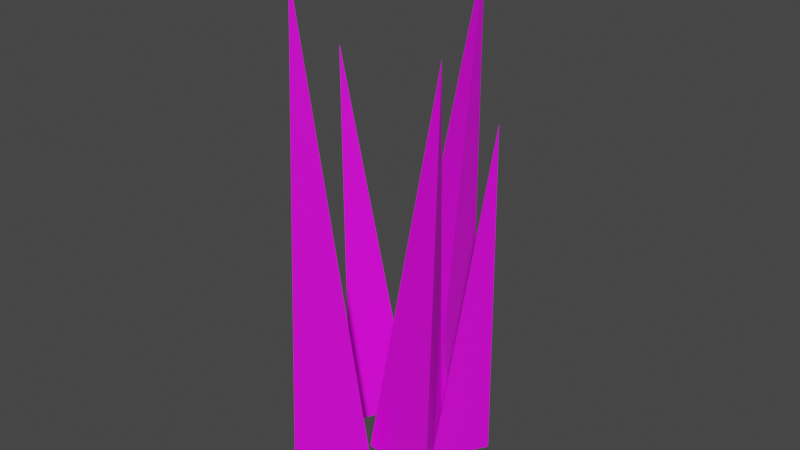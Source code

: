 # Source: Grass.blend  (saved by Blender 2.81.16; exported with 4.5.12 LTS)
import bpy
from mathutils import Matrix  # noqa: F401  (used for matrix-valued properties, if any)

bpy.ops.wm.read_factory_settings(use_empty=True)
scene = bpy.context.scene
scene.name = 'Scene'

# ---- collections
col_collection = bpy.data.collections.new('Collection'); scene.collection.children.link(col_collection)

# ---- images (referenced by path relative to the original .blend; pixels are not part of the script)
import os
ASSET_DIR = os.environ.get("B2B_ASSET_DIR", "")  # directory of the original .blend (textures are referenced by path, not embedded)
HERE = os.path.dirname(os.path.abspath(__file__))  # packed textures are extracted next to this script under _unpacked/

def load_image(name, relpath, width, height, colorspace="sRGB"):
    """Load a texture the original file referenced (path relative to the .blend, or extracted next to this script)."""
    p = next((c for c in (os.path.join(HERE, relpath), os.path.join(ASSET_DIR, relpath)) if relpath and os.path.exists(c)), "")
    if p:
        img = bpy.data.images.load(p, check_existing=True)
        img.name = name
    else:  # same state as the original file: an image datablock whose file is absent (Cycles renders it pink)
        img = bpy.data.images.new(name, width, height)
        img.source = "FILE"
        img.filepath = "//" + (relpath or name)
    img.colorspace_settings.name = colorspace
    return img
img_colorpalette_png = load_image('ColorPalette.png', 'ColorPalette.png', 1024, 1024, 'sRGB')

# ---- materials (node trees are filled in below, after node groups)
mat_material_001 = bpy.data.materials.new('Material.001')
mat_material_001.use_transparent_shadow = False

# ---- material node trees
mat_material_001.use_nodes = True; mat_material_001.node_tree.nodes.clear()
_N = mat_material_001.node_tree.nodes; _L = mat_material_001.node_tree.links
n0 = _N.new('ShaderNodeOutputMaterial'); n0.name = 'Material Output'; n0.location = (300, 300)
n1 = _N.new('ShaderNodeBsdfPrincipled'); n1.name = 'Principled BSDF'; n1.location = (10, 300)
n1.distribution = 'GGX'
n1.subsurface_method = 'BURLEY'
n1.inputs[3].default_value = 1.45
n1.inputs[27].default_value = (0.0, 0.0, 0.0, 1.0)
n1.inputs[28].default_value = 1.0
n2 = _N.new('ShaderNodeTexImage'); n2.name = 'Image Texture'; n2.location = (-300, 227)
n2.image = img_colorpalette_png
_L.new(n1.outputs[0], n0.inputs[0])
_L.new(n2.outputs[0], n1.inputs[0])
n0.is_active_output = True

# ---- world
world_world = bpy.data.worlds.new('World'); scene.world = world_world
world_world.use_nodes = True; world_world.node_tree.nodes.clear()
_N = world_world.node_tree.nodes; _L = world_world.node_tree.links
n0 = _N.new('ShaderNodeOutputWorld'); n0.name = 'World Output'; n0.location = (300, 300)
n1 = _N.new('ShaderNodeBackground'); n1.name = 'Background'; n1.location = (10, 300)
n1.inputs[0].default_value = (0.05088, 0.05088, 0.05088, 1.0)
_L.new(n1.outputs[0], n0.inputs[0])
n0.is_active_output = True
world_world.color = (0.05088, 0.05088, 0.05088)
world_world.use_sun_shadow = False
world_world.sun_shadow_jitter_overblur = 0.0

# ---- meshes
me_cone_003 = bpy.data.meshes.new('Cone.003')
me_cone_003.from_pydata([(-0.04144, 0.007563, -0.01436), (-0.013, -0.0417, -0.01436), (-0.06989, -0.0417, -0.01436), (-0.04144, -0.02528, 0.05133), (0.02987, 0.04491, -0.01635), (0.01885, -0.01032, -0.01478), (-0.02365, 0.02749, -0.01472), (0.04606, 0.0608, 0.0495), (-0.04476, -0.0004987, -0.01438), (-0.05501, 0.04424, -0.01495), (-0.01108, 0.03079, -0.01456), (-0.04427, 0.04056, 0.03835), (0.02169, 0.003023, -0.01394), (0.02665, -0.04724, -0.01484), (-0.0191, -0.02691, -0.01324), (0.0518, -0.04639, 0.0438), (0.01683, 0.01475, -0.01337), (0.05579, 0.001123, -0.01467), (0.02454, -0.02628, -0.01379), (0.07157, -0.00893, 0.0337)], [], [(0, 3, 1), (1, 3, 2), (2, 3, 0), (0, 1, 2), (4, 7, 5), (5, 7, 6), (6, 7, 4), (4, 5, 6), (8, 11, 9), (9, 11, 10), (10, 11, 8), (8, 9, 10), (12, 15, 13), (13, 15, 14), (14, 15, 12), (12, 13, 14), (16, 19, 17), (17, 19, 18), (18, 19, 16), (16, 17, 18)])
_uv = me_cone_003.uv_layers.new(name='UVMap')
_uv.uv.foreach_set('vector', [0.6594, 0.7522, 0.6594, 0.7522, 0.6594, 0.7522, 0.6594, 0.7522, 0.6594, 0.7522, 0.6594, 0.7522, 0.6594, 0.7522, 0.6594, 0.7522, 0.6594, 0.7522, 0.6594, 0.7522, 0.6594, 0.7522, 0.6594, 0.7522, 0.6594, 0.7522, 0.6594, 0.7522, 0.6594, 0.7522, 0.6594, 0.7522, 0.6594, 0.7522, 0.6594, 0.7522, 0.6594, 0.7522, 0.6594, 0.7522, 0.6594, 0.7522, 0.6594, 0.7522, 0.6594, 0.7522, 0.6594, 0.7522, 0.6594, 0.7522, 0.6594, 0.7522, 0.6594, 0.7522, 0.6594, 0.7522, 0.6594, 0.7522, 0.6594, 0.7522, 0.6594, 0.7522, 0.6594, 0.7522, 0.6594, 0.7522, 0.6594, 0.7522, 0.6594, 0.7522, 0.6594, 0.7522, 0.6594, 0.7522, 0.6594, 0.7522, 0.6594, 0.7522, 0.6594, 0.7522, 0.6594, 0.7522, 0.6594, 0.7522, 0.6594, 0.7522, 0.6594, 0.7522, 0.6594, 0.7522, 0.6594, 0.7522, 0.6594, 0.7522, 0.6594, 0.7522, 0.6594, 0.7522, 0.6594, 0.7522, 0.6594, 0.7522, 0.6594, 0.7522, 0.6594, 0.7522, 0.6594, 0.7522, 0.6594, 0.7522, 0.6594, 0.7522, 0.6594, 0.7522, 0.6594, 0.7522, 0.6594, 0.7522, 0.6594, 0.7522])
me_cone_003.materials.append(mat_material_001)
me_cone_003.use_remesh_fix_poles = True
me_cone_003.use_remesh_preserve_attributes = False
me_cone_003.use_mirror_vertex_groups = False
me_cone_003.update()

# ---- objects
ob_cone_003 = bpy.data.objects.new('Cone.003', me_cone_003)

# ---- transforms, parenting, visibility, modifiers, constraints
ob_cone_003.location = (0.001207, 0.009987, 0.04497)
ob_cone_003.rotation_euler = (0.04709, -0.05039, 0.3542)
ob_cone_003.scale = (1.0, 1.0, 5.08)
ob_cone_003.lineart.crease_threshold = 0.0

# ---- collection membership
col_collection.objects.link(ob_cone_003)

# ---- scene / render settings (as saved in the file)
scene.frame_start = 1; scene.frame_end = 250; scene.frame_set(1)
scene.render.engine = 'BLENDER_EEVEE_NEXT'
scene.cycles.use_denoising = False
scene.cycles.samples = 128
scene.cycles.sampling_pattern = 'TABULATED_SOBOL'
scene.cycles.use_adaptive_sampling = False
scene.cycles.use_light_tree = False
scene.view_settings.view_transform = 'Filmic'
bpy.context.view_layer.update()

# ---- added for rendering (the .blend has no active camera and no usable light): camera, sun
cam_auto = bpy.data.cameras.new('AutoCamera')
cam_auto.lens = 50.0
cam_auto.sensor_width = 36.0
cam_auto.clip_end = 1000.0
ob_auto_camera = bpy.data.objects.new('AutoCamera', cam_auto)
scene.collection.objects.link(ob_auto_camera)
ob_auto_camera.location = (0.398274, -0.470514, 0.455084)
ob_auto_camera.rotation_euler = (1.09748, -7.21219e-08, 0.694738)
scene.camera = ob_auto_camera
light_auto_sun = bpy.data.lights.new('AutoSun', 'SUN')
light_auto_sun.energy = 3.0
light_auto_sun.angle = 0.0523599
ob_auto_sun = bpy.data.objects.new('AutoSun', light_auto_sun)
scene.collection.objects.link(ob_auto_sun)
ob_auto_sun.rotation_euler = (0.872665, 0.174533, 0.523599)
bpy.context.view_layer.update()
